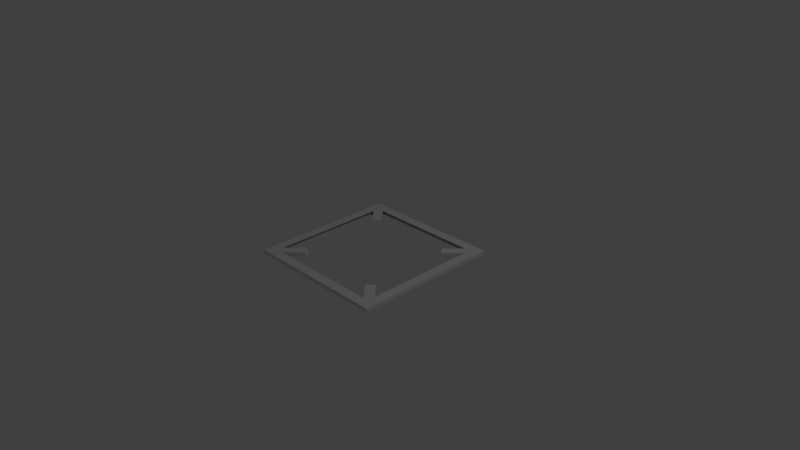# Source: crosshair1v2.blend  (saved by Blender 2.70.0; exported with 4.5.12 LTS)
import bpy
from mathutils import Matrix  # noqa: F401  (used for matrix-valued properties, if any)

bpy.ops.wm.read_factory_settings(use_empty=True)
scene = bpy.context.scene
scene.name = 'Scene'

# ---- collections
col_collection_1 = bpy.data.collections.new('Collection 1'); scene.collection.children.link(col_collection_1)

# ---- world
world_world = bpy.data.worlds.new('World'); scene.world = world_world
world_world.color = (0.05088, 0.05088, 0.05088)
world_world.use_sun_shadow = False
world_world.sun_shadow_jitter_overblur = 0.0
world_world.cycles.sampling_method = 'MANUAL'
world_world.cycles.sample_map_resolution = 256

# ---- cameras
cam_camera = bpy.data.cameras.new('Camera')
cam_camera.clip_end = 100.0
cam_camera.lens = 35.0
cam_camera.sensor_width = 32.0
cam_camera.sensor_height = 18.0
cam_camera.ortho_scale = 7.314
cam_camera.dof.focus_distance = 0.0
cam_camera.dof.aperture_fstop = 128.0

# ---- lights
light_lamp = bpy.data.lights.new('Lamp', 'POINT')
light_lamp.transmission_factor = 0.0
light_lamp.cutoff_distance = 30.0
light_lamp.energy = 100.0
light_lamp.shadow_buffer_clip_start = 1.001
light_lamp.shadow_soft_size = 0.1
light_lamp.shadow_maximum_resolution = 0.006
light_lamp.use_absolute_resolution = True
light_lamp.cycles.use_multiple_importance_sampling = False

# ---- meshes
me_plane_001 = bpy.data.meshes.new('Plane.001')
me_plane_001.from_pydata([(-0.9138, -0.8322, -0.001744), (-0.6378, -0.5523, -0.0005144), (-0.9151, -0.8295, 0.05452), (-0.6542, -0.5687, 0.05452), (-0.5621, -0.6594, 0.05452), (-0.829, -0.9263, 0.05452), (-0.5521, -0.648, -0.0005144), (-0.831, -0.9268, -0.0005144), (0.8423, -0.9128, -0.001744), (0.5624, -0.6368, -0.0005144), (0.8396, -0.9141, 0.05452), (0.5787, -0.6532, 0.05452), (0.6695, -0.5611, 0.05452), (0.9363, -0.828, 0.05452), (0.658, -0.5511, -0.0005144), (0.9369, -0.83, -0.0005144), (0.576, 0.6576, -0.001744), (0.852, 0.9376, -0.0005144), (0.5748, 0.6603, 0.05452), (0.8356, 0.9212, 0.05452), (0.9277, 0.8305, 0.05452), (0.6609, 0.5636, 0.05452), (0.9378, 0.8419, -0.0005144), (0.6589, 0.563, -0.0005144), (-0.6602, 0.5696, 0.002563), (-0.9402, 0.8456, 0.003793), (-0.6629, 0.5684, 0.05882), (-0.9238, 0.8293, 0.05882), (-0.833, 0.9213, 0.05882), (-0.5662, 0.6545, 0.05882), (-0.8445, 0.9314, 0.003793), (-0.5656, 0.6525, 0.003793), (-1.0, -1.0, 0.0), (1.0, -1.0, 0.0), (-1.0, 1.0, 0.0), (1.0, 1.0, 0.0), (-1.0, -1.0, 0.05503), (1.0, -1.0, 0.05503), (-1.0, 1.0, 0.05503), (1.0, 1.0, 0.05503), (-0.8707, 0.8696, 0.05503), (-0.8707, -0.8695, 0.05503), (0.8683, -0.8695, 0.05503), (0.8683, 0.8696, 0.05503), (0.8767, 0.8848, 0.0), (-0.8717, 0.8848, 0.0), (-0.8717, -0.8637, 0.0), (0.8767, -0.8637, 2.384e-07)], [], [(1, 0, 2, 3), (0, 1, 6, 7), (1, 3, 4, 6), (5, 7, 6, 4), (0, 7, 5, 2), (2, 5, 4, 3), (9, 8, 10, 11), (8, 9, 14, 15), (9, 11, 12, 14), (13, 15, 14, 12), (8, 15, 13, 10), (10, 13, 12, 11), (17, 16, 18, 19), (16, 17, 22, 23), (17, 19, 20, 22), (21, 23, 22, 20), (16, 23, 21, 18), (18, 21, 20, 19), (25, 24, 26, 27), (24, 25, 30, 31), (25, 27, 28, 30), (29, 31, 30, 28), (24, 31, 29, 26), (26, 29, 28, 27), (36, 37, 42, 41, 40, 38), (35, 34, 38, 39), (33, 35, 39, 37), (32, 33, 37, 36), (34, 32, 36, 38), (37, 39, 38, 40, 43, 42), (32, 34, 35, 44, 45, 46), (33, 32, 46, 47, 44, 35)])
me_plane_001.use_remesh_preserve_volume = False
me_plane_001.use_remesh_preserve_attributes = False
me_plane_001.use_mirror_vertex_groups = False
me_plane_001.update()

# ---- objects
ob_plane_001 = bpy.data.objects.new('Plane.001', me_plane_001)
ob_lamp = bpy.data.objects.new('Lamp', light_lamp)
ob_camera = bpy.data.objects.new('Camera', cam_camera)

# ---- transforms, parenting, visibility, modifiers, constraints
ob_plane_001.location = (0.0, 0.0, 0.0)
ob_plane_001.lineart.crease_threshold = 0.0
ob_lamp.location = (4.076, 1.005, 5.904)
ob_lamp.rotation_euler = (0.6503, 0.05522, 1.866)
ob_lamp.lock_rotations_4d = False
ob_lamp.empty_display_type = 'ARROWS'
ob_lamp.color = (0.0, 0.0, 0.0, 0.0)
ob_lamp.lineart.crease_threshold = 0.0
ob_camera.location = (7.481, -6.508, 5.344)
ob_camera.rotation_euler = (1.109, 0.01082, 0.8149)
ob_camera.lock_rotations_4d = False
ob_camera.empty_display_type = 'ARROWS'
ob_camera.color = (0.0, 0.0, 0.0, 0.0)
ob_camera.display_type = 'WIRE'
ob_camera.lineart.crease_threshold = 0.0

# ---- collection membership
col_collection_1.objects.link(ob_plane_001)
col_collection_1.objects.link(ob_lamp)
col_collection_1.objects.link(ob_camera)

# ---- scene / render settings (as saved in the file)
scene.camera = ob_camera
scene.frame_start = 1; scene.frame_end = 250; scene.frame_set(2)
scene.render.engine = 'BLENDER_EEVEE_NEXT'
scene.render.resolution_percentage = 50
scene.render.dither_intensity = 0.0
scene.cycles.use_denoising = False
scene.cycles.samples = 10
scene.cycles.sampling_pattern = 'TABULATED_SOBOL'
scene.cycles.light_sampling_threshold = 0.0
scene.cycles.use_adaptive_sampling = False
scene.cycles.use_light_tree = False
scene.cycles.blur_glossy = 0.0
scene.cycles.volume_bounces = 1
scene.cycles.pixel_filter_type = 'GAUSSIAN'
scene.cycles.sample_clamp_indirect = 0.0
scene.view_settings.view_transform = 'Standard'
bpy.context.view_layer.update()
